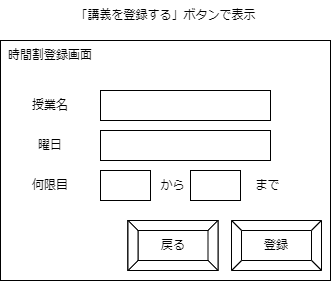

The diagram above was exported from draw.io. Its source (the exported page's mxGraphModel, read from the mxfile embedded in the PNG):
<mxGraphModel dx="459" dy="544" grid="1" gridSize="10" guides="1" tooltips="1" connect="1" arrows="1" fold="1" page="1" pageScale="1" pageWidth="827" pageHeight="1169" math="0" shadow="0">
  <root>
    <mxCell id="0" />
    <mxCell id="1" parent="0" />
    <mxCell id="2" value="" style="rounded=0;whiteSpace=wrap;html=1;" parent="1" vertex="1">
      <mxGeometry x="40" y="150" width="330" height="240" as="geometry" />
    </mxCell>
    <mxCell id="3" value="「講義を登録する」ボタンで表示" style="text;html=1;align=center;verticalAlign=middle;resizable=0;points=[];autosize=1;strokeColor=none;fillColor=none;" parent="1" vertex="1">
      <mxGeometry x="105" y="110" width="200" height="30" as="geometry" />
    </mxCell>
    <mxCell id="4" value="時間割登録画面" style="text;html=1;strokeColor=none;fillColor=none;align=center;verticalAlign=middle;whiteSpace=wrap;rounded=0;" parent="1" vertex="1">
      <mxGeometry x="40" y="150" width="100" height="30" as="geometry" />
    </mxCell>
    <mxCell id="5" value="" style="rounded=0;whiteSpace=wrap;html=1;" parent="1" vertex="1">
      <mxGeometry x="140" y="200" width="170" height="30" as="geometry" />
    </mxCell>
    <mxCell id="6" value="授業名" style="text;html=1;strokeColor=none;fillColor=none;align=center;verticalAlign=middle;whiteSpace=wrap;rounded=0;" parent="1" vertex="1">
      <mxGeometry x="60" y="200" width="60" height="30" as="geometry" />
    </mxCell>
    <mxCell id="7" value="曜日" style="text;html=1;strokeColor=none;fillColor=none;align=center;verticalAlign=middle;whiteSpace=wrap;rounded=0;" parent="1" vertex="1">
      <mxGeometry x="60" y="240" width="60" height="30" as="geometry" />
    </mxCell>
    <mxCell id="8" value="" style="rounded=0;whiteSpace=wrap;html=1;" parent="1" vertex="1">
      <mxGeometry x="140" y="240" width="170" height="30" as="geometry" />
    </mxCell>
    <mxCell id="9" value="" style="rounded=0;whiteSpace=wrap;html=1;" parent="1" vertex="1">
      <mxGeometry x="140" y="280" width="50" height="30" as="geometry" />
    </mxCell>
    <mxCell id="10" value="何限目" style="text;html=1;strokeColor=none;fillColor=none;align=center;verticalAlign=middle;whiteSpace=wrap;rounded=0;" parent="1" vertex="1">
      <mxGeometry x="60" y="280" width="60" height="30" as="geometry" />
    </mxCell>
    <mxCell id="11" value="から" style="text;html=1;strokeColor=none;fillColor=none;align=center;verticalAlign=middle;whiteSpace=wrap;rounded=0;" parent="1" vertex="1">
      <mxGeometry x="195" y="280" width="35" height="30" as="geometry" />
    </mxCell>
    <mxCell id="12" value="" style="rounded=0;whiteSpace=wrap;html=1;" parent="1" vertex="1">
      <mxGeometry x="230" y="280" width="50" height="30" as="geometry" />
    </mxCell>
    <mxCell id="13" value="まで" style="text;html=1;strokeColor=none;fillColor=none;align=center;verticalAlign=middle;whiteSpace=wrap;rounded=0;" parent="1" vertex="1">
      <mxGeometry x="290" y="280" width="35" height="30" as="geometry" />
    </mxCell>
    <mxCell id="14" value="登録" style="labelPosition=center;verticalLabelPosition=middle;align=center;html=1;shape=mxgraph.basic.button;dx=10;whiteSpace=wrap;" parent="1" vertex="1">
      <mxGeometry x="271" y="330" width="90" height="50" as="geometry" />
    </mxCell>
    <mxCell id="15" value="戻る" style="labelPosition=center;verticalLabelPosition=middle;align=center;html=1;shape=mxgraph.basic.button;dx=10;whiteSpace=wrap;" parent="1" vertex="1">
      <mxGeometry x="167.5" y="330" width="90" height="50" as="geometry" />
    </mxCell>
  </root>
</mxGraphModel>